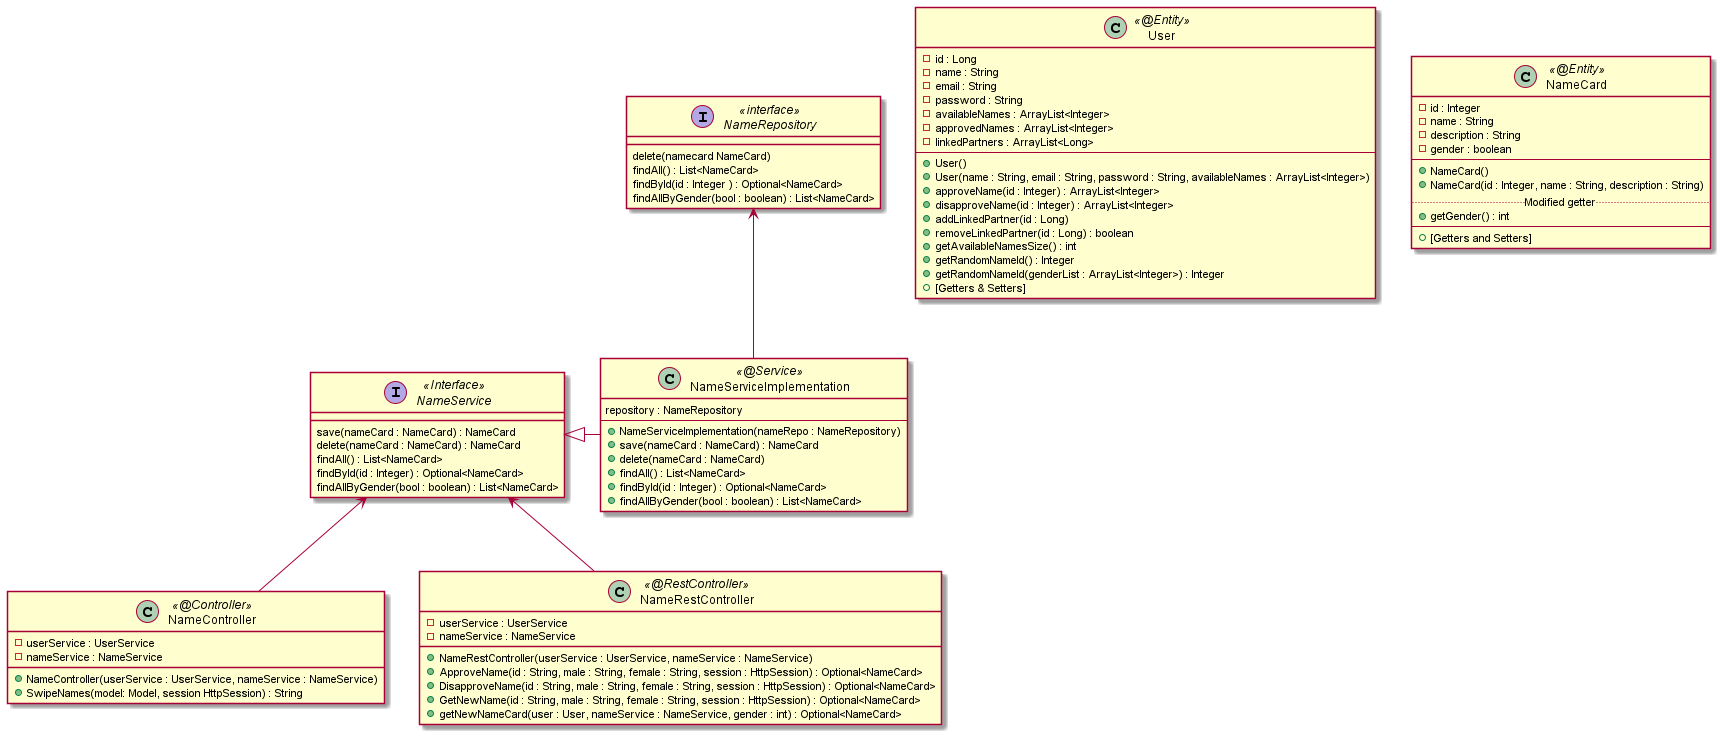

The diagram above was rendered by PlantUML. Its source (embedded in the PNG):
@startuml Nafnaneistar
scale 1
Class  User <<@Entity >> {
    -id : Long
    -name : String
    -email : String
    -password : String
    -availableNames : ArrayList<Integer>
    -approvedNames : ArrayList<Integer>
    -linkedPartners : ArrayList<Long>
    --
    +User()
    +User(name : String, email : String, password : String, availableNames : ArrayList<Integer>)
    +approveName(id : Integer) : ArrayList<Integer>
    +disapproveName(id : Integer) : ArrayList<Integer>
    +addLinkedPartner(id : Long)
    +removeLinkedPartner(id : Long) : boolean
    +getAvailableNamesSize() : int
    +getRandomNameId() : Integer
    +getRandomNameId(genderList : ArrayList<Integer>) : Integer
    +[Getters & Setters]
}
Class NameCard <<@Entity>> {
    -id : Integer
    -name : String
    -description : String
    -gender : boolean
    --
    +NameCard()
    +NameCard(id : Integer, name : String, description : String)
    .. Modified getter ..
    +getGender() : int
    --
    +[Getters and Setters]
}

class NameController <<@Controller>> {
    -userService : UserService
    -nameService : NameService
    +NameController(userService : UserService, nameService : NameService)
    +SwipeNames(model: Model, session HttpSession) : String
}

class NameRestController <<@RestController>> {
    -userService : UserService
    -nameService : NameService
    +NameRestController(userService : UserService, nameService : NameService)
    +ApproveName(id : String, male : String, female : String, session : HttpSession) : Optional<NameCard>
    +DisapproveName(id : String, male : String, female : String, session : HttpSession) : Optional<NameCard>
    +GetNewName(id : String, male : String, female : String, session : HttpSession) : Optional<NameCard>
    +getNewNameCard(user : User, nameService : NameService, gender : int) : Optional<NameCard>
}
Interface NameRepository<<interface>> {
    delete(namecard NameCard)
    findAll() : List<NameCard>
    findById(id : Integer ) : Optional<NameCard>
    findAllByGender(bool : boolean) : List<NameCard>
}

Interface NameService <<Interface>> {
    save(nameCard : NameCard) : NameCard
    delete(nameCard : NameCard) : NameCard
    findAll() : List<NameCard>
    findById(id : Integer) : Optional<NameCard>
    findAllByGender(bool : boolean) : List<NameCard>
}

class NameServiceImplementation <<@Service>> {
    repository : NameRepository
    --
    +NameServiceImplementation(nameRepo : NameRepository)
    +save(nameCard : NameCard) : NameCard
    +delete(nameCard : NameCard)
    +findAll() : List<NameCard>
    +findById(id : Integer) : Optional<NameCard>
    +findAllByGender(bool : boolean) : List<NameCard>
}

NameService <|- NameServiceImplementation
NameService <-- NameController
NameService <-- NameRestController
NameRepository <-- NameServiceImplementation

@enduml